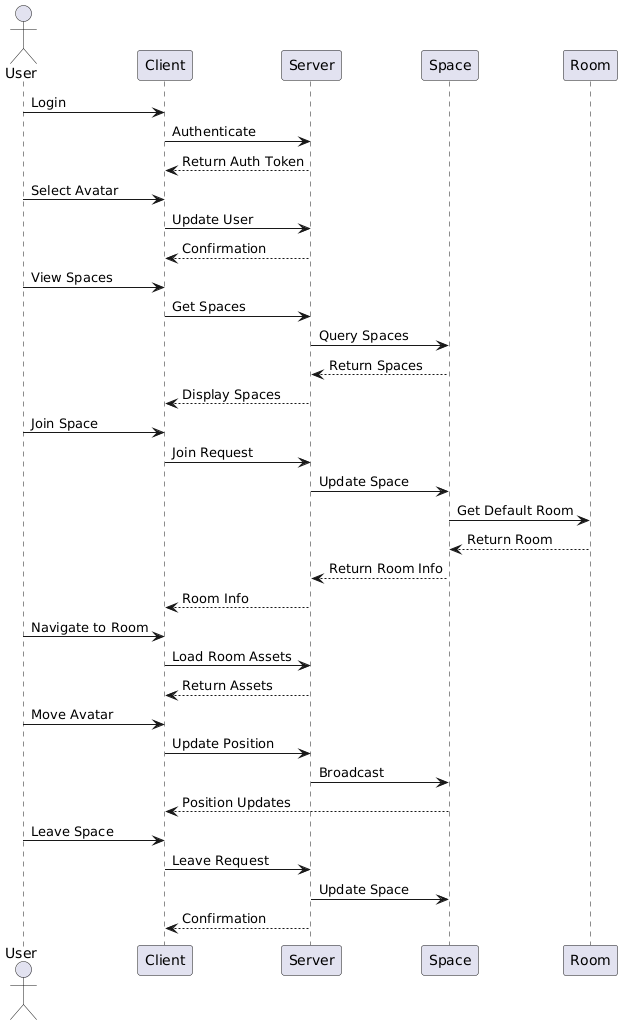

The diagram above was rendered by PlantUML. Its source (embedded in the PNG):
@startuml
actor User
participant "Client" as C
participant "Server" as S
participant "Space" as SP
participant "Room" as R

User -> C: Login
C -> S: Authenticate
S --> C: Return Auth Token

User -> C: Select Avatar
C -> S: Update User
S --> C: Confirmation

User -> C: View Spaces
C -> S: Get Spaces
S -> SP: Query Spaces
SP --> S: Return Spaces
S --> C: Display Spaces

User -> C: Join Space
C -> S: Join Request
S -> SP: Update Space
SP -> R: Get Default Room
R --> SP: Return Room
SP --> S: Return Room Info
S --> C: Room Info

User -> C: Navigate to Room
C -> S: Load Room Assets
S --> C: Return Assets

User -> C: Move Avatar
C -> S: Update Position
S -> SP: Broadcast
SP --> C: Position Updates

User -> C: Leave Space
C -> S: Leave Request
S -> SP: Update Space
S --> C: Confirmation
@enduml